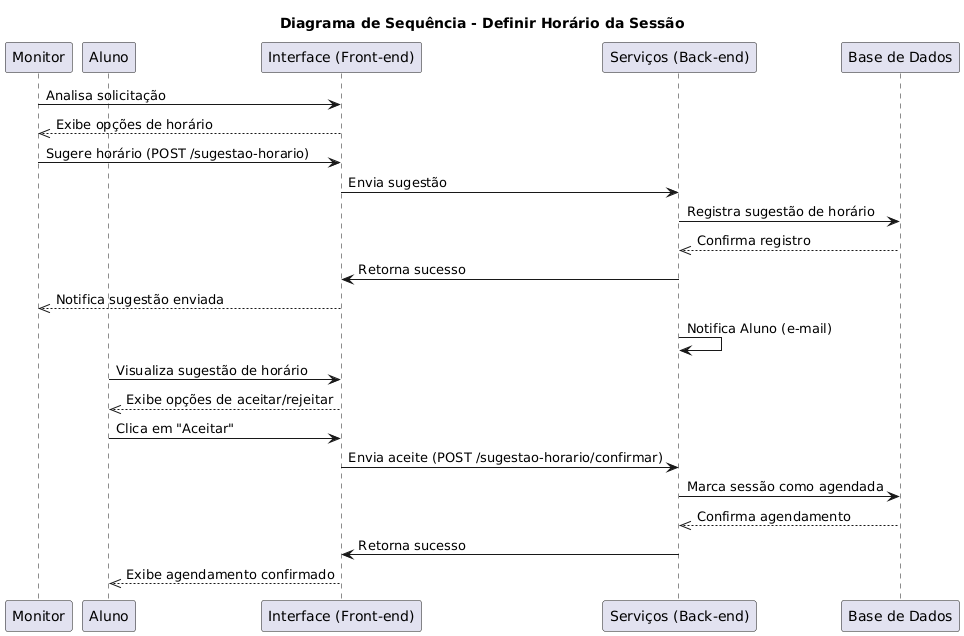

The diagram above was rendered by PlantUML. Its source (embedded in the PNG):
@startuml
title Diagrama de Sequência - Definir Horário da Sessão

participant Monitor
participant Aluno
participant Tela as "Interface (Front-end)"
participant Servidor as "Serviços (Back-end)"
participant BD as "Base de Dados"

Monitor->Tela: Analisa solicitação
Tela-->>Monitor: Exibe opções de horário
Monitor->Tela: Sugere horário (POST /sugestao-horario)
Tela->Servidor: Envia sugestão
Servidor->BD: Registra sugestão de horário
BD-->>Servidor: Confirma registro
Servidor->Tela: Retorna sucesso
Tela-->>Monitor: Notifica sugestão enviada
Servidor->Servidor: Notifica Aluno (e-mail)

Aluno->Tela: Visualiza sugestão de horário
Tela-->>Aluno: Exibe opções de aceitar/rejeitar
Aluno->Tela: Clica em "Aceitar"
Tela->Servidor: Envia aceite (POST /sugestao-horario/confirmar)
Servidor->BD: Marca sessão como agendada
BD-->>Servidor: Confirma agendamento
Servidor->Tela: Retorna sucesso
Tela-->>Aluno: Exibe agendamento confirmado
@enduml